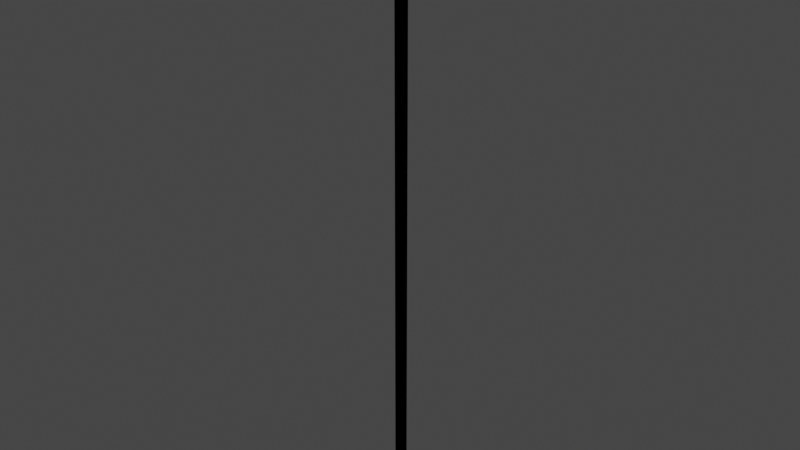 # Source: MS-IC_Fuel_Line.blend  (saved by Blender 2.83.19; exported with 4.5.12 LTS)
import bpy
from mathutils import Matrix  # noqa: F401  (used for matrix-valued properties, if any)

bpy.ops.wm.read_factory_settings(use_empty=True)
scene = bpy.context.scene
scene.name = 'Scene'

# ---- collections
col_collection = bpy.data.collections.new('Collection'); scene.collection.children.link(col_collection)

# ---- materials (node trees are filled in below, after node groups)
mat_baking_001 = bpy.data.materials.new('baking.001')
mat_baking_001.use_transparent_shadow = False

# ---- node groups
ng_color4 = bpy.data.node_groups.new('Color4', 'ShaderNodeTree')
_s = ng_color4.interface.new_socket(name='Color', in_out='OUTPUT', socket_type='NodeSocketColor')
_s = ng_color4.interface.new_socket(name='Alpha', in_out='OUTPUT', socket_type='NodeSocketFloat')
_s = ng_color4.interface.new_socket(name='Color', in_out='INPUT', socket_type='NodeSocketColor')
_s = ng_color4.interface.new_socket(name='Alpha', in_out='INPUT', socket_type='NodeSocketFloat')
_s.min_value = 0.0
_s.max_value = 1.0
_N = ng_color4.nodes; _L = ng_color4.links
n0 = _N.new('NodeGroupInput'); n0.name = 'Group Input'; n0.location = (-403, 18)
n1 = _N.new('NodeGroupOutput'); n1.name = 'Group Output'; n1.location = (154, 24)
_L.new(n0.outputs[1], n1.inputs[1])
_L.new(n0.outputs[0], n1.inputs[0])
n1.is_active_output = True
ng_maincolor = bpy.data.node_groups.new('MainColor', 'ShaderNodeTree')
_s = ng_maincolor.interface.new_socket(name='Color', in_out='OUTPUT', socket_type='NodeSocketColor')
_s = ng_maincolor.interface.new_socket(name='Alpha', in_out='OUTPUT', socket_type='NodeSocketFloat')
_s = ng_maincolor.interface.new_socket(name='VColor', in_out='INPUT', socket_type='NodeSocketColor')
_s = ng_maincolor.interface.new_socket(name='VAlpha', in_out='INPUT', socket_type='NodeSocketFloat')
_s.min_value = -1e+04
_s.max_value = 1e+04
_s = ng_maincolor.interface.new_socket(name='CColor', in_out='INPUT', socket_type='NodeSocketColor')
_s = ng_maincolor.interface.new_socket(name='CAlpha', in_out='INPUT', socket_type='NodeSocketFloat')
_s.min_value = 0.0
_s.max_value = 1.0
_s = ng_maincolor.interface.new_socket(name='TColor', in_out='INPUT', socket_type='NodeSocketColor')
_s = ng_maincolor.interface.new_socket(name='TAlpha', in_out='INPUT', socket_type='NodeSocketFloat')
_s.min_value = 0.0
_s.max_value = 1.0
_N = ng_maincolor.nodes; _L = ng_maincolor.links
n0 = _N.new('NodeGroupInput'); n0.name = 'Group Input'; n0.location = (-284, 35)
n1 = _N.new('NodeGroupOutput'); n1.name = 'Group Output'; n1.location = (332, -19)
n2 = _N.new('ShaderNodeMix'); n2.name = 'VC*CC*TC'; n2.location = (127, -33)
n2.label = 'VC*CC*TC'
n2.hide = True
n2.data_type = 'RGBA'
n2.blend_type = 'MULTIPLY'
n2.inputs[0].default_value = 1.0
n3 = _N.new('ShaderNodeMix'); n3.name = 'VC*CC'; n3.location = (-44, 33)
n3.label = 'VC*CC'
n3.hide = True
n3.data_type = 'RGBA'
n3.blend_type = 'MULTIPLY'
n3.inputs[0].default_value = 1.0
n4 = _N.new('ShaderNodeMath'); n4.name = 'VA*CA'; n4.location = (-59, -19)
n4.label = 'VA*CA'
n4.hide = True
n4.operation = 'MULTIPLY'
n4.inputs[2].default_value = 0.0
n5 = _N.new('ShaderNodeMath'); n5.name = 'VA*CA*TA'; n5.location = (130, -79)
n5.label = 'VA*CA*TA'
n5.hide = True
n5.operation = 'MULTIPLY'
n5.inputs[2].default_value = 0.0
_L.new(n0.outputs[2], n3.inputs[7])
_L.new(n0.outputs[4], n2.inputs[7])
_L.new(n2.outputs[2], n1.inputs[0])
_L.new(n3.outputs[2], n2.inputs[6])
_L.new(n0.outputs[0], n3.inputs[6])
_L.new(n0.outputs[1], n4.inputs[0])
_L.new(n0.outputs[3], n4.inputs[1])
_L.new(n4.outputs[0], n5.inputs[0])
_L.new(n0.outputs[5], n5.inputs[1])
_L.new(n5.outputs[0], n1.inputs[1])
n1.is_active_output = True
ng_standardshader = bpy.data.node_groups.new('StandardShader', 'ShaderNodeTree')
_s = ng_standardshader.interface.new_socket(name='BSDF', in_out='OUTPUT', socket_type='NodeSocketShader')
_s = ng_standardshader.interface.new_socket(name='BaseColor', in_out='INPUT', socket_type='NodeSocketColor')
_s = ng_standardshader.interface.new_socket(name='Shininess', in_out='INPUT', socket_type='NodeSocketFloat')
_s.min_value = -1e+04
_s.max_value = 1e+04
_s = ng_standardshader.interface.new_socket(name='Gloss', in_out='INPUT', socket_type='NodeSocketFloat')
_s.min_value = -1e+04
_s.max_value = 1e+04
_s = ng_standardshader.interface.new_socket(name='Emission', in_out='INPUT', socket_type='NodeSocketColor')
_s = ng_standardshader.interface.new_socket(name='Alpha', in_out='INPUT', socket_type='NodeSocketFloat')
_s.min_value = 0.0
_s.max_value = 1.0
_s = ng_standardshader.interface.new_socket(name='NormalColor', in_out='INPUT', socket_type='NodeSocketColor')
_N = ng_standardshader.nodes; _L = ng_standardshader.links
n0 = _N.new('NodeGroupOutput'); n0.name = 'Group Output'; n0.location = (555, 248)
n1 = _N.new('NodeGroupInput'); n1.name = 'Group Input'; n1.location = (-444, 74)
n2 = _N.new('ShaderNodeNormalMap'); n2.name = 'Normal Map'; n2.location = (-96, -256)
n2.hide = True
n3 = _N.new('ShaderNodeBsdfPrincipled'); n3.name = 'Principled BSDF'; n3.location = (226, 256)
n3.distribution = 'GGX'
n3.subsurface_method = 'BURLEY'
n3.inputs[3].default_value = 1.45
n3.inputs[28].default_value = 1.0
n4 = _N.new('ShaderNodeMath'); n4.name = 'Roughness'; n4.location = (-4, -2)
n4.label = 'Roughness'
n4.hide = True
n4.operation = 'SQRT'
n4.inputs[2].default_value = 0.0
n5 = _N.new('ShaderNodeMath'); n5.name = 'SpecularConv'; n5.location = (-120, 39)
n5.label = 'SpecularConv'
n5.hide = True
n5.operation = 'SQRT'
n5.inputs[2].default_value = 0.0
n6 = _N.new('ShaderNodeMath'); n6.name = 'Gloss2Rough'; n6.location = (-176, -1)
n6.label = 'Gloss2Rough'
n6.hide = True
n6.operation = 'SUBTRACT'
n6.inputs[0].default_value = 1.0
n6.inputs[2].default_value = 0.0
_L.new(n3.outputs[0], n0.inputs[0])
_L.new(n5.outputs[0], n3.inputs[13])
_L.new(n1.outputs[3], n3.inputs[27])
_L.new(n4.outputs[0], n3.inputs[2])
_L.new(n1.outputs[0], n3.inputs[0])
_L.new(n1.outputs[4], n3.inputs[4])
_L.new(n2.outputs[0], n3.inputs[5])
_L.new(n1.outputs[1], n5.inputs[0])
_L.new(n1.outputs[5], n2.inputs[1])
_L.new(n6.outputs[0], n4.inputs[0])
_L.new(n1.outputs[2], n6.inputs[1])
n0.is_active_output = True

# ---- material node trees
mat_baking_001.use_nodes = True; mat_baking_001.node_tree.nodes.clear()
_N = mat_baking_001.node_tree.nodes; _L = mat_baking_001.node_tree.links
n0 = _N.new('ShaderNodeTexImage'); n0.name = '_MainTex'; n0.location = (-131, -187)
n0.label = '_MainTex'
n0.hide = True
n1 = _N.new('ShaderNodeUVMap'); n1.name = 'UV Map'; n1.location = (-345, -213)
n2 = _N.new('ShaderNodeGroup'); n2.name = '_Color'; n2.location = (-34, -148)
n2.label = '_Color'
n2.hide = True
n2.node_tree = ng_color4
n2.inputs[0].default_value = (1.0, 1.0, 1.0, 1.0)
n2.inputs[1].default_value = 1.0
n3 = _N.new('ShaderNodeVertexColor'); n3.name = 'Vertex Color'; n3.location = (-31, -96)
n3.hide = True
n4 = _N.new('ShaderNodeOutputMaterial'); n4.name = 'Material Output'; n4.location = (765, 26)
n5 = _N.new('ShaderNodeGroup'); n5.name = 'Group'; n5.location = (157, 9)
n5.node_tree = ng_maincolor
n6 = _N.new('ShaderNodeGroup'); n6.name = 'StandardShader'; n6.location = (542, -4)
n6.node_tree = ng_standardshader
n6.inputs[1].default_value = 0.0
n6.inputs[2].default_value = 0.0
n6.inputs[3].default_value = (0.0, 0.0, 0.0, 1.0)
n6.inputs[5].default_value = (0.5, 0.5, 1.0, 1.0)
n7 = _N.new('ShaderNodeValue'); n7.name = '_Opacity'; n7.location = (327, -167)
n7.label = '_Opacity'
n7.hide = True
n7.outputs[0].default_value = 1.0
_L.new(n1.outputs[0], n0.inputs[0])
_L.new(n6.outputs[0], n4.inputs[0])
_L.new(n2.outputs[0], n5.inputs[2])
_L.new(n2.outputs[1], n5.inputs[3])
_L.new(n0.outputs[0], n5.inputs[4])
_L.new(n0.outputs[1], n5.inputs[5])
_L.new(n5.outputs[0], n6.inputs[0])
_L.new(n3.outputs[1], n5.inputs[1])
_L.new(n3.outputs[0], n5.inputs[0])
_L.new(n7.outputs[0], n6.inputs[4])
n4.is_active_output = True

# ---- world
world_world = bpy.data.worlds.new('World'); scene.world = world_world
world_world.use_nodes = True; world_world.node_tree.nodes.clear()
_N = world_world.node_tree.nodes; _L = world_world.node_tree.links
n0 = _N.new('ShaderNodeOutputWorld'); n0.name = 'World Output'; n0.location = (300, 300)
n1 = _N.new('ShaderNodeBackground'); n1.name = 'Background'; n1.location = (10, 300)
n1.inputs[0].default_value = (0.05088, 0.05088, 0.05088, 1.0)
_L.new(n1.outputs[0], n0.inputs[0])
n0.is_active_output = True
world_world.color = (0.05088, 0.05088, 0.05088)
world_world.use_sun_shadow = False
world_world.sun_shadow_jitter_overblur = 0.0

# ---- meshes
me_mesh_002 = bpy.data.meshes.new('mesh.002')
me_mesh_002.from_pydata([(0.1435, -0.3365, 20.14), (1.192e-07, -0.3651, 18.04), (0.1435, -0.3365, 18.04), (-0.2652, -0.2552, 20.14), (-0.1435, -0.3365, 20.14), (-2.622e-07, 0.009943, 21.14), (0.3465, -0.1336, -18.31), (0.2652, -0.2552, -18.31), (-2.622e-07, 0.009943, -19.31), (-0.2652, -0.2552, -18.31), (-0.3465, -0.1336, -18.31), (0.3465, -0.1336, 20.14), (0.375, 0.009943, 20.14), (-0.375, 0.009941, 20.14), (-0.3465, 0.1534, 18.04), (-0.375, 0.009941, 18.04), (0.3465, 0.1534, 20.14), (0.375, 0.009943, 18.04), (0.3465, 0.1534, 18.04), (-0.3465, -0.1336, 20.14), (-0.3465, -0.1336, 18.04), (0.2652, -0.2552, 20.14), (-0.375, 0.009941, -18.31), (-0.3465, 0.1534, -18.31), (0.3465, 0.1534, -18.31), (0.375, 0.009943, -18.31), (-2.622e-07, 0.009943, -19.31), (-0.375, 0.009941, 20.14), (-0.3465, -0.1336, 20.14), (-2.622e-07, 0.009943, 21.14), (0.3465, -0.1336, 20.14), (0.2652, -0.2552, 18.04), (0.3465, -0.1336, 18.04), (-0.1435, -0.3365, 20.14), (-0.2652, -0.2552, 18.04), (-0.1435, -0.3365, 18.04), (1.192e-07, -0.3651, 20.14), (0.1435, -0.3365, 20.14), (0.1435, -0.3365, -18.31), (1.192e-07, -0.3651, -18.31), (-0.1435, -0.3365, -18.31), (-0.2652, -0.2552, 20.14), (0.375, 0.009943, 20.14), (-0.3465, 0.1534, 20.14), (0.3465, 0.1534, 20.14), (-2.622e-07, 0.009943, 21.14), (-2.622e-07, 0.009943, -19.31), (0.2652, -0.2552, 20.14), (1.192e-07, -0.3651, 20.14), (0.375, 0.009943, 0.2936), (0.3465, -0.1336, -6.606), (0.375, 0.009943, -6.606), (0.1435, -0.3365, 0.2936), (1.192e-07, -0.3651, -6.606), (0.1435, -0.3365, -6.606), (-0.2652, -0.2552, 0.2936), (-0.3465, -0.1336, -6.606), (-0.2652, -0.2552, -6.606), (-0.375, 0.009941, 0.2936), (-0.3465, 0.1534, -6.606), (-0.375, 0.009941, -6.606), (-0.1435, -0.3365, 0.2936), (-0.1435, -0.3365, -6.606), (0.2652, -0.2552, 0.2936), (0.2652, -0.2552, -6.606), (0.3465, 0.1534, 0.2936), (0.3465, 0.1534, -6.606), (0.3465, -0.1336, 0.2936), (1.192e-07, -0.3651, 0.2936), (-0.3465, -0.1336, 0.2936), (-0.375, 0.009941, -15.91), (-0.3465, -0.1336, -15.91), (-0.1435, -0.3365, -15.91), (1.192e-07, -0.3651, -15.91), (0.2652, -0.2552, -15.91), (0.3465, -0.1336, -15.91), (0.375, 0.009943, -15.91), (0.3465, 0.1534, -15.91), (0.1435, -0.3365, -15.91), (-0.2652, -0.2552, -15.91), (-0.3465, 0.1534, -15.91), (0.3465, -0.1336, -18.31), (0.375, 0.009943, -18.31), (1.192e-07, -0.3651, -18.31), (0.1435, -0.3365, -18.31), (-0.3465, -0.1336, -18.31), (-0.2652, -0.2552, -18.31), (-0.3465, 0.1534, -18.31), (-0.375, 0.009941, -18.31), (-0.1435, -0.3365, -18.31), (0.2652, -0.2552, -18.31), (0.3465, 0.1534, -18.31), (-0.3465, 0.1534, 0.2936), (-0.3465, 0.1534, 20.14)], [], [(1, 2, 0), (4, 5, 3), (7, 8, 6), (10, 8, 9), (12, 5, 11), (14, 15, 13), (17, 18, 16), (15, 20, 19), (11, 5, 21), (23, 8, 22), (25, 26, 24), (28, 29, 27), (31, 32, 30), (34, 35, 33), (37, 5, 36), (39, 8, 38), (40, 8, 39), (21, 5, 37), (20, 34, 41), (32, 17, 42), (27, 5, 43), (44, 45, 12), (22, 46, 10), (6, 8, 25), (3, 5, 28), (2, 31, 47), (35, 1, 48), (36, 5, 4), (9, 8, 40), (38, 8, 7), (50, 51, 49), (53, 54, 52), (56, 57, 55), (59, 60, 58), (57, 62, 61), (54, 64, 63), (51, 66, 65), (64, 50, 67), (62, 53, 68), (60, 56, 69), (70, 71, 56), (72, 73, 53), (74, 75, 50), (76, 77, 66), (78, 74, 64), (79, 72, 62), (80, 70, 60), (71, 79, 57), (73, 78, 54), (75, 76, 51), (81, 82, 76), (83, 84, 78), (85, 86, 79), (87, 88, 70), (86, 89, 72), (84, 90, 74), (82, 91, 77), (90, 81, 75), (89, 83, 73), (88, 85, 71), (67, 49, 17), (68, 52, 2), (69, 55, 34), (92, 58, 15), (55, 61, 35), (52, 63, 31), (49, 65, 18), (63, 67, 32), (61, 68, 1), (58, 69, 20), (48, 1, 0), (93, 14, 13), (42, 17, 16), (13, 15, 19), (47, 31, 30), (41, 34, 33), (19, 20, 41), (30, 32, 42), (0, 2, 47), (33, 35, 48), (67, 50, 49), (68, 53, 52), (69, 56, 55), (92, 59, 58), (55, 57, 61), (52, 54, 63), (49, 51, 65), (63, 64, 67), (61, 62, 68), (58, 60, 69), (60, 70, 56), (62, 72, 53), (64, 74, 50), (51, 76, 66), (54, 78, 64), (57, 79, 62), (59, 80, 60), (56, 71, 57), (53, 73, 54), (50, 75, 51), (75, 81, 76), (73, 83, 78), (71, 85, 79), (80, 87, 70), (79, 86, 72), (78, 84, 74), (76, 82, 77), (74, 90, 75), (72, 89, 73), (70, 88, 71), (32, 67, 17), (1, 68, 2), (20, 69, 34), (14, 92, 15), (34, 55, 35), (2, 52, 31), (17, 49, 18), (31, 63, 32), (35, 61, 1), (15, 58, 20)])
_uv = me_mesh_002.uv_layers.new(name='UV')
_uv.uv.foreach_set('vector', [0.0222, 0.7883, 0.02536, 0.7883, 0.02536, 0.8392, 0.01904, 0.8392, 0.022, 0.8834, 0.01588, 0.8392, 0.02852, 0.05494, 0.0218, 0.01072, 0.03168, 0.05494, 0.01272, 0.05494, 0.0218, 0.01072, 0.01588, 0.05494, 0.03484, 0.8392, 0.022, 0.8834, 0.03168, 0.8392, 0.006403, 0.7883, 0.009562, 0.7883, 0.009562, 0.8392, 0.03484, 0.7883, 0.038, 0.7883, 0.038, 0.8392, 0.009562, 0.7883, 0.01272, 0.7883, 0.01272, 0.8392, 0.03168, 0.8392, 0.022, 0.8834, 0.02852, 0.8392, 0.006403, 0.05494, 0.0218, 0.01072, 0.009562, 0.05494, 0.03484, 0.05494, 0.0218, 0.01072, 0.038, 0.05494, 0.01272, 0.8392, 0.022, 0.8834, 0.009562, 0.8392, 0.02852, 0.7883, 0.03168, 0.7883, 0.03168, 0.8392, 0.01588, 0.7883, 0.01904, 0.7883, 0.01904, 0.8392, 0.02536, 0.8392, 0.022, 0.8834, 0.0222, 0.8392, 0.0222, 0.05494, 0.0218, 0.01072, 0.02536, 0.05494, 0.01904, 0.05494, 0.0218, 0.01072, 0.0222, 0.05494, 0.02852, 0.8392, 0.022, 0.8834, 0.02536, 0.8392, 0.01272, 0.7883, 0.01588, 0.7883, 0.01588, 0.8392, 0.03168, 0.7883, 0.03484, 0.7883, 0.03484, 0.8392, 0.009562, 0.8392, 0.022, 0.8834, 0.006403, 0.8392, 0.038, 0.8392, 0.022, 0.8834, 0.03484, 0.8392, 0.009562, 0.05494, 0.0218, 0.01072, 0.01272, 0.05494, 0.03168, 0.05494, 0.0218, 0.01072, 0.03484, 0.05494, 0.01588, 0.8392, 0.022, 0.8834, 0.01272, 0.8392, 0.02536, 0.7883, 0.02852, 0.7883, 0.02852, 0.8392, 0.01904, 0.7883, 0.0222, 0.7883, 0.0222, 0.8392, 0.0222, 0.8392, 0.022, 0.8834, 0.01904, 0.8392, 0.01588, 0.05494, 0.0218, 0.01072, 0.01904, 0.05494, 0.02536, 0.05494, 0.0218, 0.01072, 0.02852, 0.05494, 0.03168, 0.2804, 0.03484, 0.2804, 0.03484, 0.4477, 0.0222, 0.2804, 0.02536, 0.2804, 0.02536, 0.4477, 0.01272, 0.2804, 0.01588, 0.2804, 0.01588, 0.4477, 0.006403, 0.2804, 0.009562, 0.2804, 0.009562, 0.4477, 0.01588, 0.2804, 0.01904, 0.2804, 0.01904, 0.4477, 0.02536, 0.2804, 0.02852, 0.2804, 0.02852, 0.4477, 0.03484, 0.2804, 0.038, 0.2804, 0.038, 0.4477, 0.02852, 0.2804, 0.03168, 0.2804, 0.03168, 0.4477, 0.01904, 0.2804, 0.0222, 0.2804, 0.0222, 0.4477, 0.009562, 0.2804, 0.01272, 0.2804, 0.01272, 0.4477, 0.009562, 0.1131, 0.01272, 0.1131, 0.01272, 0.2804, 0.01904, 0.1131, 0.0222, 0.1131, 0.0222, 0.2804, 0.02852, 0.1131, 0.03168, 0.1131, 0.03168, 0.2804, 0.03484, 0.1131, 0.038, 0.1131, 0.038, 0.2804, 0.02536, 0.1131, 0.02852, 0.1131, 0.02852, 0.2804, 0.01588, 0.1131, 0.01904, 0.1131, 0.01904, 0.2804, 0.006403, 0.1131, 0.009562, 0.1131, 0.009562, 0.2804, 0.01272, 0.1131, 0.01588, 0.1131, 0.01588, 0.2804, 0.0222, 0.1131, 0.02536, 0.1131, 0.02536, 0.2804, 0.03168, 0.1131, 0.03484, 0.1131, 0.03484, 0.2804, 0.03168, 0.05494, 0.03484, 0.05494, 0.03484, 0.1131, 0.0222, 0.05494, 0.02536, 0.05494, 0.02536, 0.1131, 0.01272, 0.05494, 0.01588, 0.05494, 0.01588, 0.1131, 0.006403, 0.05494, 0.009562, 0.05494, 0.009562, 0.1131, 0.01588, 0.05494, 0.01904, 0.05494, 0.01904, 0.1131, 0.02536, 0.05494, 0.02852, 0.05494, 0.02852, 0.1131, 0.03484, 0.05494, 0.038, 0.05494, 0.038, 0.1131, 0.02852, 0.05494, 0.03168, 0.05494, 0.03168, 0.1131, 0.01904, 0.05494, 0.0222, 0.05494, 0.0222, 0.1131, 0.009562, 0.05494, 0.01272, 0.05494, 0.01272, 0.1131, 0.03168, 0.4477, 0.03484, 0.4477, 0.03484, 0.7883, 0.0222, 0.4477, 0.02536, 0.4477, 0.02536, 0.7883, 0.01272, 0.4477, 0.01588, 0.4477, 0.01588, 0.7883, 0.006403, 0.4477, 0.009562, 0.4477, 0.009562, 0.7883, 0.01588, 0.4477, 0.01904, 0.4477, 0.01904, 0.7883, 0.02536, 0.4477, 0.02852, 0.4477, 0.02852, 0.7883, 0.03484, 0.4477, 0.038, 0.4477, 0.038, 0.7883, 0.02852, 0.4477, 0.03168, 0.4477, 0.03168, 0.7883, 0.01904, 0.4477, 0.0222, 0.4477, 0.0222, 0.7883, 0.009562, 0.4477, 0.01272, 0.4477, 0.01272, 0.7883, 0.0222, 0.8392, 0.0222, 0.7883, 0.02536, 0.8392, 0.006403, 0.8392, 0.006403, 0.7883, 0.009562, 0.8392, 0.03484, 0.8392, 0.03484, 0.7883, 0.038, 0.8392, 0.009562, 0.8392, 0.009562, 0.7883, 0.01272, 0.8392, 0.02852, 0.8392, 0.02852, 0.7883, 0.03168, 0.8392, 0.01588, 0.8392, 0.01588, 0.7883, 0.01904, 0.8392, 0.01272, 0.8392, 0.01272, 0.7883, 0.01588, 0.8392, 0.03168, 0.8392, 0.03168, 0.7883, 0.03484, 0.8392, 0.02536, 0.8392, 0.02536, 0.7883, 0.02852, 0.8392, 0.01904, 0.8392, 0.01904, 0.7883, 0.0222, 0.8392, 0.03168, 0.4477, 0.03168, 0.2804, 0.03484, 0.4477, 0.0222, 0.4477, 0.0222, 0.2804, 0.02536, 0.4477, 0.01272, 0.4477, 0.01272, 0.2804, 0.01588, 0.4477, 0.006403, 0.4477, 0.006403, 0.2804, 0.009562, 0.4477, 0.01588, 0.4477, 0.01588, 0.2804, 0.01904, 0.4477, 0.02536, 0.4477, 0.02536, 0.2804, 0.02852, 0.4477, 0.03484, 0.4477, 0.03484, 0.2804, 0.038, 0.4477, 0.02852, 0.4477, 0.02852, 0.2804, 0.03168, 0.4477, 0.01904, 0.4477, 0.01904, 0.2804, 0.0222, 0.4477, 0.009562, 0.4477, 0.009562, 0.2804, 0.01272, 0.4477, 0.009562, 0.2804, 0.009562, 0.1131, 0.01272, 0.2804, 0.01904, 0.2804, 0.01904, 0.1131, 0.0222, 0.2804, 0.02852, 0.2804, 0.02852, 0.1131, 0.03168, 0.2804, 0.03484, 0.2804, 0.03484, 0.1131, 0.038, 0.2804, 0.02536, 0.2804, 0.02536, 0.1131, 0.02852, 0.2804, 0.01588, 0.2804, 0.01588, 0.1131, 0.01904, 0.2804, 0.006403, 0.2804, 0.006403, 0.1131, 0.009562, 0.2804, 0.01272, 0.2804, 0.01272, 0.1131, 0.01588, 0.2804, 0.0222, 0.2804, 0.0222, 0.1131, 0.02536, 0.2804, 0.03168, 0.2804, 0.03168, 0.1131, 0.03484, 0.2804, 0.03168, 0.1131, 0.03168, 0.05494, 0.03484, 0.1131, 0.0222, 0.1131, 0.0222, 0.05494, 0.02536, 0.1131, 0.01272, 0.1131, 0.01272, 0.05494, 0.01588, 0.1131, 0.006403, 0.1131, 0.006403, 0.05494, 0.009562, 0.1131, 0.01588, 0.1131, 0.01588, 0.05494, 0.01904, 0.1131, 0.02536, 0.1131, 0.02536, 0.05494, 0.02852, 0.1131, 0.03484, 0.1131, 0.03484, 0.05494, 0.038, 0.1131, 0.02852, 0.1131, 0.02852, 0.05494, 0.03168, 0.1131, 0.01904, 0.1131, 0.01904, 0.05494, 0.0222, 0.1131, 0.009562, 0.1131, 0.009562, 0.05494, 0.01272, 0.1131, 0.03168, 0.7883, 0.03168, 0.4477, 0.03484, 0.7883, 0.0222, 0.7883, 0.0222, 0.4477, 0.02536, 0.7883, 0.01272, 0.7883, 0.01272, 0.4477, 0.01588, 0.7883, 0.006403, 0.7883, 0.006403, 0.4477, 0.009562, 0.7883, 0.01588, 0.7883, 0.01588, 0.4477, 0.01904, 0.7883, 0.02536, 0.7883, 0.02536, 0.4477, 0.02852, 0.7883, 0.03484, 0.7883, 0.03484, 0.4477, 0.038, 0.7883, 0.02852, 0.7883, 0.02852, 0.4477, 0.03168, 0.7883, 0.01904, 0.7883, 0.01904, 0.4477, 0.0222, 0.7883, 0.009562, 0.7883, 0.009562, 0.4477, 0.01272, 0.7883])
me_mesh_002.materials.append(mat_baking_001)
me_mesh_002.use_remesh_fix_poles = True
me_mesh_002.use_remesh_preserve_attributes = False
me_mesh_002.use_mirror_vertex_groups = False
me_mesh_002.update()
me_mesh_002.normals_split_custom_set([tuple(v) for v in zip(*[iter([-3.949e-06, -1.0, 8.281e-05, 0.3827, -0.9239, 9.364e-06, 0.3827, -0.9239, -1.969e-05, -0.3583, -0.8651, 0.3511, -1.043e-06, -0.7898, 0.6133, -0.6621, -0.6621, 0.3511, 0.6621, -0.6621, -0.3511, -2.223e-05, -0.7898, -0.6134, 0.8651, -0.3583, -0.3511, -0.8651, -0.3583, -0.3511, 1.824e-05, -0.7898, -0.6134, -0.6621, -0.6621, -0.3511, 0.9363, -6.169e-06, 0.3511, -2.538e-05, -0.7898, 0.6134, 0.8651, -0.3583, 0.3511, -0.9808, 0.1951, 0.0, -1.0, -1.475e-05, 9.364e-06, -1.0, -1.478e-05, -1.979e-05, 1.0, -7.644e-06, -2.588e-06, 0.9808, 0.1951, 0.0, 0.9808, 0.1951, 0.0, -1.0, 4.768e-06, 5.435e-05, -0.9239, -0.3827, 9.364e-06, -0.9239, -0.3827, -1.971e-05, 0.8651, -0.3583, 0.3511, -2.059e-05, -0.7898, 0.6134, 0.6621, -0.6621, 0.3511, -0.9205, 0.1831, -0.3452, 4.989e-05, -0.7897, -0.6134, -0.9363, -2.382e-06, -0.3511, 0.9363, 4.143e-06, -0.3511, -3.181e-05, -0.7898, -0.6134, 0.9205, 0.1831, -0.3452, -0.8651, -0.3583, 0.3511, -2.527e-05, -0.7898, 0.6134, -0.9363, -7.615e-06, 0.3511, 0.7071, -0.7071, -2.634e-06, 0.9239, -0.3827, 9.364e-06, 0.9239, -0.3827, -1.965e-05, -0.7071, -0.7071, -2.727e-06, -0.3827, -0.9239, 9.364e-06, -0.3827, -0.9239, -1.979e-05, 0.3583, -0.8651, 0.3511, 3.675e-05, -0.7898, 0.6134, 1.46e-05, -0.9363, 0.3511, 8.24e-06, -0.9363, -0.3511, 2.109e-05, -0.7898, -0.6134, 0.3583, -0.8651, -0.3511, -0.3583, -0.8651, -0.3511, -2.973e-05, -0.7898, -0.6134, -6.762e-06, -0.9363, -0.3511, 0.6621, -0.6621, 0.3511, 7.629e-06, -0.7898, 0.6134, 0.3583, -0.8651, 0.3511, -0.9239, -0.3827, 5.435e-05, -0.7071, -0.7071, 9.364e-06, -0.7071, -0.7071, -1.974e-05, 0.9239, -0.3827, -2.541e-06, 1.0, 6.348e-06, 9.364e-06, 1.0, 6.303e-06, -1.981e-05, -0.9363, -2.101e-06, 0.3511, 3.752e-05, -0.7898, 0.6134, -0.9205, 0.1831, 0.3452, 0.9205, 0.1831, 0.3452, -4.552e-05, -0.7897, 0.6134, 0.9363, 4.627e-06, 0.3511, -0.9363, -7.629e-06, -0.3511, -1.992e-05, -0.7898, -0.6134, -0.8651, -0.3583, -0.3511, 0.8651, -0.3583, -0.3511, -2.168e-05, -0.7898, -0.6134, 0.9363, -6.75e-06, -0.3511, -0.6621, -0.6621, 0.3511, 1.982e-05, -0.7898, 0.6134, -0.8651, -0.3583, 0.3511, 0.3827, -0.9239, -2.588e-06, 0.7071, -0.7071, 9.364e-06, 0.7071, -0.7071, -1.97e-05, -0.3827, -0.9239, -2.541e-06, 4.724e-06, -1.0, 9.364e-06, 4.739e-06, -1.0, -1.979e-05, -6.75e-06, -0.9363, 0.3511, -1.986e-05, -0.7898, 0.6134, -0.3583, -0.8651, 0.3511, -0.6621, -0.6621, -0.3511, -7.898e-06, -0.7898, -0.6134, -0.3583, -0.8651, -0.3511, 0.3583, -0.8651, -0.3511, 6.855e-07, -0.7898, -0.6133, 0.6621, -0.6621, -0.3511, 0.9239, -0.3827, 2.11e-06, 1.0, 6.154e-06, 9.364e-06, 1.0, 6.139e-06, -1.905e-05, -3.889e-06, -1.0, 2.11e-06, 0.3827, -0.9239, 9.364e-06, 0.3827, -0.9239, -1.901e-05, -0.9239, -0.3827, 2.11e-06, -0.7071, -0.7071, 9.364e-06, -0.7071, -0.7071, -1.903e-05, -0.9808, 0.1951, 0.0, -1.0, -1.49e-05, 9.364e-06, -1.0, -1.489e-05, -1.907e-05, -0.7071, -0.7071, 2.064e-06, -0.3827, -0.9239, 9.364e-06, -0.3827, -0.9239, -1.896e-05, 0.3827, -0.9239, 2.11e-06, 0.7071, -0.7071, 9.364e-06, 0.7071, -0.7071, -1.901e-05, 1.0, -7.57e-06, 2.11e-06, 0.9808, 0.1951, 0.0, 0.9808, 0.1951, 0.0, 0.7071, -0.7071, 2.11e-06, 0.9239, -0.3827, 9.364e-06, 0.9239, -0.3827, -1.9e-05, -0.3827, -0.9239, 2.11e-06, 4.813e-06, -1.0, 9.364e-06, 4.813e-06, -1.0, -1.904e-05, -1.0, 4.649e-06, 8.667e-05, -0.9239, -0.3827, 9.364e-06, -0.9239, -0.3827, -1.902e-05, -1.0, 4.798e-06, -1.844e-06, -0.9239, -0.3827, 9.364e-06, -0.9239, -0.3827, -1.228e-05, -0.3827, -0.9239, -1.844e-06, 4.828e-06, -1.0, 9.364e-06, 4.828e-06, -1.0, -1.23e-05, 0.7071, -0.7071, -1.844e-06, 0.9239, -0.3827, 9.364e-06, 0.9239, -0.3827, -1.227e-05, 1.0, -7.913e-06, -1.844e-06, 0.9808, 0.1951, 0.0, 0.9808, 0.1951, 0.0, 0.3827, -0.9239, 5.449e-05, 0.7071, -0.7071, 9.364e-06, 0.7071, -0.7071, -1.228e-05, -0.7071, -0.7071, -1.844e-06, -0.3827, -0.9239, 9.364e-06, -0.3827, -0.9239, -1.223e-05, -0.9808, 0.1951, 0.0, -1.0, -1.517e-05, 9.364e-06, -1.0, -1.514e-05, -1.232e-05, -0.9239, -0.3827, -1.844e-06, -0.7071, -0.7071, 9.364e-06, -0.7071, -0.7071, -1.229e-05, -3.904e-06, -1.0, -1.844e-06, 0.3827, -0.9239, 9.364e-06, 0.3827, -0.9239, -1.227e-05, 0.9239, -0.3827, -1.75e-06, 1.0, 5.841e-06, 9.364e-06, 1.0, 5.871e-06, -1.23e-05, 0.9239, -0.3827, -5.611e-06, 1.0, 6.378e-06, 9.364e-06, 1.0, 6.348e-06, 7.404e-07, -3.636e-06, -1.0, -5.658e-06, 0.3827, -0.9239, 9.364e-06, 0.3827, -0.9239, 8.484e-07, -0.9239, -0.3827, -5.658e-06, -0.7071, -0.7071, 9.364e-06, -0.7071, -0.7071, 8.009e-07, -0.9808, 0.1951, 0.0, -1.0, -1.507e-05, 9.364e-06, -1.0, -1.505e-05, 7.711e-07, -0.7071, -0.7071, -5.797e-06, -0.3827, -0.9239, 9.364e-06, -0.3827, -0.9239, 8.214e-07, 0.3827, -0.9239, -5.658e-06, 0.7071, -0.7071, 9.364e-06, 0.7071, -0.7071, 8.41e-07, 1.0, -7.913e-06, -5.658e-06, 0.9808, 0.1951, 0.0, 0.9808, 0.1951, 0.0, 0.7071, -0.7071, -5.658e-06, 0.9239, -0.3827, 9.364e-06, 0.9239, -0.3827, 8.773e-07, -0.3827, -0.9239, -5.611e-06, 4.694e-06, -1.0, 9.364e-06, 4.709e-06, -1.0, 7.562e-07, -1.0, 5.111e-06, -5.658e-06, -0.9239, -0.3827, 9.364e-06, -0.9239, -0.3827, 8.261e-07, 0.9239, -0.3827, 1.216e-05, 1.0, 5.946e-06, 9.364e-06, 1.0, 5.96e-06, 9.798e-06, -3.889e-06, -1.0, 1.216e-05, 0.3827, -0.9239, 9.364e-06, 0.3827, -0.9239, 9.813e-06, -0.9239, -0.3827, 1.216e-05, -0.7071, -0.7071, 9.364e-06, -0.7071, -0.7071, 9.807e-06, -0.9808, 0.1951, 0.0, -1.0, -1.52e-05, 8.922e-06, -1.0, -1.518e-05, 9.79e-06, -0.7071, -0.7071, 1.216e-05, -0.3827, -0.9239, 9.364e-06, -0.3827, -0.9239, 9.835e-06, 0.3827, -0.9239, 1.216e-05, 0.7071, -0.7071, 9.364e-06, 0.7071, -0.7071, 9.812e-06, 1.0, -7.719e-06, 1.216e-05, 0.9808, 0.1951, 0.0, 0.9808, 0.1951, 0.0, 0.7071, -0.7071, 1.216e-05, 0.9239, -0.3827, 9.364e-06, 0.9239, -0.3827, 9.817e-06, -0.3827, -0.9239, 1.216e-05, 4.828e-06, -1.0, 9.364e-06, 4.828e-06, -1.0, 9.801e-06, -1.0, 4.798e-06, 6.835e-05, -0.9239, -0.3827, 9.364e-06, -0.9239, -0.3827, 9.81e-06, -3.964e-06, -1.0, -9.364e-06, -3.934e-06, -1.0, 1.969e-05, 0.3827, -0.9239, 2.588e-06, -0.9808, 0.1951, 0.0, -0.9808, 0.1951, 0.0, -1.0, -1.475e-05, 2.495e-06, 1.0, -7.57e-06, -9.364e-06, 1.0, -7.54e-06, 1.968e-05, 0.9808, 0.1951, 0.0, -1.0, 4.5e-06, -9.364e-06, -1.0, 4.515e-06, 1.971e-05, -0.9239, -0.3827, 2.588e-06, 0.7071, -0.7071, -9.364e-06, 0.7071, -0.7071, 1.966e-05, 0.9239, -0.3827, 2.634e-06, -0.7071, -0.7071, -9.364e-06, -0.7071, -0.7071, 1.979e-05, -0.3827, -0.9239, 2.727e-06, -0.9239, -0.3827, -9.364e-06, -0.9239, -0.3827, 1.974e-05, -0.7071, -0.7071, 2.588e-06, 0.9239, -0.3827, -9.364e-06, 0.9239, -0.3827, 1.981e-05, 1.0, 5.618e-06, 2.541e-06, 0.3827, -0.9239, -9.364e-06, 0.3827, -0.9239, 1.97e-05, 0.7071, -0.7071, 2.588e-06, -0.3827, -0.9239, -9.364e-06, -0.3827, -0.9239, 1.979e-05, 5.111e-06, -1.0, 2.541e-06, 0.9239, -0.3827, -9.364e-06, 0.9239, -0.3827, 1.905e-05, 1.0, 6.139e-06, -5.849e-05, -3.889e-06, -1.0, -9.364e-06, -3.874e-06, -1.0, 1.901e-05, 0.3827, -0.9239, -5.849e-05, -0.9239, -0.3827, -9.364e-06, -0.9239, -0.3827, 1.903e-05, -0.7071, -0.7071, -2.11e-06, -0.9808, 0.1951, 0.0, -0.9808, 0.1951, 0.0, -1.0, -1.541e-05, -2.591e-06, -0.7071, -0.7071, -9.364e-06, -0.7071, -0.7071, 1.896e-05, -0.3827, -0.9239, -2.064e-06, 0.3827, -0.9239, -9.364e-06, 0.3827, -0.9239, 1.901e-05, 0.7071, -0.7071, -2.11e-06, 1.0, -7.57e-06, -9.364e-06, 1.0, -7.54e-06, 1.901e-05, 0.9808, 0.1951, 0.0, 0.7071, -0.7071, -9.364e-06, 0.7071, -0.7071, 1.9e-05, 0.9239, -0.3827, -2.11e-06, -0.3827, -0.9239, -9.364e-06, -0.3827, -0.9239, 1.904e-05, 4.828e-06, -1.0, -2.11e-06, -1.0, 5.186e-06, -9.364e-06, -1.0, 5.171e-06, 1.902e-05, -0.9239, -0.3827, -2.11e-06, -1.0, 5.171e-06, -9.364e-06, -1.0, 5.156e-06, 1.228e-05, -0.9239, -0.3827, 1.844e-06, -0.3827, -0.9239, -9.364e-06, -0.3827, -0.9239, 1.23e-05, 4.843e-06, -1.0, 1.844e-06, 0.7071, -0.7071, -9.364e-06, 0.7071, -0.7071, 1.226e-05, 0.9239, -0.3827, 1.844e-06, 1.0, -7.138e-06, -9.364e-06, 1.0, -7.153e-06, 1.227e-05, 0.9808, 0.1951, 0.0, 0.3827, -0.9239, -9.364e-06, 0.3827, -0.9239, 1.228e-05, 0.7071, -0.7071, 1.844e-06, -0.7071, -0.7071, -9.364e-06, -0.7071, -0.7071, 1.223e-05, -0.3827, -0.9239, 1.844e-06, -0.9808, 0.1951, 0.0, -0.9808, 0.1951, 0.0, -1.0, -1.48e-05, 1.75e-06, -0.9239, -0.3827, -9.364e-06, -0.9239, -0.3827, 1.228e-05, -0.7071, -0.7071, -5.449e-05, -3.904e-06, -1.0, -9.364e-06, -3.904e-06, -1.0, 1.227e-05, 0.3827, -0.9239, 1.844e-06, 0.9239, -0.3827, -9.364e-06, 0.9239, -0.3827, 1.23e-05, 1.0, 5.931e-06, 1.75e-06, 0.9239, -0.3827, -9.364e-06, 0.9239, -0.3827, -7.395e-07, 1.0, 5.469e-06, 5.611e-06, -3.994e-06, -1.0, -9.364e-06, -3.979e-06, -1.0, -8.484e-07, 0.3827, -0.9239, 5.658e-06, -0.9239, -0.3827, -9.364e-06, -0.9239, -0.3827, -8.009e-07, -0.7071, -0.7071, 5.658e-06, -0.9808, 0.1951, 0.0, -0.9808, 0.1951, 0.0, -1.0, -1.444e-05, 5.565e-06, -0.7071, -0.7071, -9.364e-06, -0.7071, -0.7071, -8.205e-07, -0.3827, -0.9239, 5.797e-06, 0.3827, -0.9239, -9.364e-06, 0.3827, -0.9239, -8.401e-07, 0.7071, -0.7071, 5.658e-06, 1.0, -6.914e-06, -9.364e-06, 1.0, -6.944e-06, -8.55e-07, 0.9808, 0.1951, 0.0, 0.7071, -0.7071, -9.364e-06, 0.7071, -0.7071, -8.782e-07, 0.9239, -0.3827, 5.658e-06, -0.3827, -0.9239, -9.364e-06, -0.3827, -0.9239, -7.562e-07, 5.066e-06, -1.0, 5.611e-06, -1.0, 4.545e-06, -9.364e-06, -1.0, 4.56e-06, -8.261e-07, -0.9239, -0.3827, 5.658e-06, 0.9239, -0.3827, -9.364e-06, 0.9239, -0.3827, -9.798e-06, 1.0, 5.916e-06, -1.216e-05, -3.889e-06, -1.0, -9.364e-06, -3.889e-06, -1.0, -9.813e-06, 0.3827, -0.9239, -1.216e-05, -0.9239, -0.3827, -9.364e-06, -0.9239, -0.3827, -9.807e-06, -0.7071, -0.7071, -1.216e-05, -0.9808, 0.1951, 0.0, -0.9808, 0.1951, 0.0, -1.0, -1.52e-05, -1.216e-05, -0.7071, -0.7071, -9.364e-06, -0.7071, -0.7071, -9.835e-06, -0.3827, -0.9239, -1.216e-05, 0.3827, -0.9239, -9.364e-06, 0.3827, -0.9239, -9.812e-06, 0.7071, -0.7071, -1.216e-05, 1.0, -7.331e-06, -9.364e-06, 1.0, -7.361e-06, -9.814e-06, 0.9808, 0.1951, 0.0, 0.7071, -0.7071, -9.364e-06, 0.7071, -0.7071, -9.817e-06, 0.9239, -0.3827, -1.216e-05, -0.3827, -0.9239, -9.364e-06, -0.3827, -0.9239, -9.801e-06, 4.768e-06, -1.0, -1.216e-05, -1.0, 5.215e-06, -9.364e-06, -1.0, 5.201e-06, -9.81e-06, -0.9239, -0.3827, -1.216e-05])] * 3)])

# ---- objects
ob_mesh_001 = bpy.data.objects.new('mesh.001', me_mesh_002)

# ---- transforms, parenting, visibility, modifiers, constraints
ob_mesh_001.location = (0.0, 0.0, 0.0)
ob_mesh_001.rotation_mode = 'QUATERNION'
ob_mesh_001.rotation_quaternion = (1.0, 0.0, 0.0, 0.0)
ob_mesh_001.lineart.crease_threshold = 0.0

# ---- collection membership
col_collection.objects.link(ob_mesh_001)

# ---- scene / render settings (as saved in the file)
scene.frame_start = 1; scene.frame_end = 250; scene.frame_set(0)
scene.render.engine = 'BLENDER_EEVEE_NEXT'
scene.cycles.use_denoising = False
scene.cycles.samples = 128
scene.cycles.sampling_pattern = 'TABULATED_SOBOL'
scene.cycles.use_adaptive_sampling = False
scene.cycles.use_light_tree = False
scene.view_settings.view_transform = 'Filmic'
bpy.context.view_layer.update()

# ---- added for rendering (the .blend has no active camera and no usable light): camera, sun
cam_auto = bpy.data.cameras.new('AutoCamera')
cam_auto.lens = 50.0
cam_auto.sensor_width = 36.0
cam_auto.clip_end = 1000.0
ob_auto_camera = bpy.data.objects.new('AutoCamera', cam_auto)
scene.collection.objects.link(ob_auto_camera)
ob_auto_camera.location = (37.4349, -45.0277, 30.8665)
ob_auto_camera.rotation_euler = (1.09748, -7.21219e-08, 0.694738)
scene.camera = ob_auto_camera
light_auto_sun = bpy.data.lights.new('AutoSun', 'SUN')
light_auto_sun.energy = 3.0
light_auto_sun.angle = 0.0523599
ob_auto_sun = bpy.data.objects.new('AutoSun', light_auto_sun)
scene.collection.objects.link(ob_auto_sun)
ob_auto_sun.rotation_euler = (0.872665, 0.174533, 0.523599)
bpy.context.view_layer.update()
